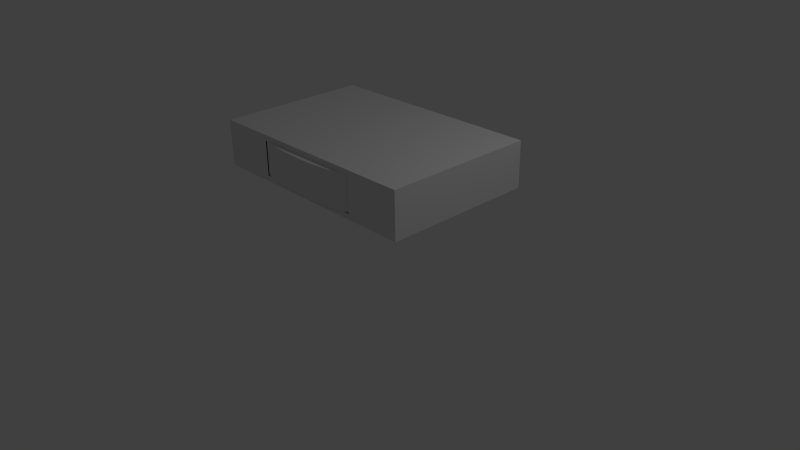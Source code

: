 # Source: vanity01.blend  (saved by Blender 2.66.0; exported with 4.5.12 LTS)
import bpy
from mathutils import Matrix  # noqa: F401  (used for matrix-valued properties, if any)

bpy.ops.wm.read_factory_settings(use_empty=True)
scene = bpy.context.scene
scene.name = 'Scene'

# ---- collections
col_collection_1 = bpy.data.collections.new('Collection 1'); scene.collection.children.link(col_collection_1)

# ---- materials (node trees are filled in below, after node groups)
mat_material = bpy.data.materials.new('Material')
mat_material.alpha_threshold = 0.0
mat_material.use_transparent_shadow = False
mat_material.roughness = 0.5
mat_material.line_color = (0.0, 0.0, 0.0, 1.0)

# ---- material node trees

# ---- world
world_world = bpy.data.worlds.new('World'); scene.world = world_world
world_world.color = (0.05088, 0.05088, 0.05088)
world_world.use_sun_shadow = False
world_world.sun_shadow_jitter_overblur = 0.0
world_world.cycles.sampling_method = 'MANUAL'
world_world.cycles.sample_map_resolution = 256

# ---- cameras
cam_camera = bpy.data.cameras.new('Camera')
cam_camera.clip_end = 100.0
cam_camera.lens = 35.0
cam_camera.sensor_width = 32.0
cam_camera.sensor_height = 18.0
cam_camera.ortho_scale = 7.314
cam_camera.dof.focus_distance = 0.0
cam_camera.dof.aperture_fstop = 128.0

# ---- lights
light_lamp = bpy.data.lights.new('Lamp', 'POINT')
light_lamp.transmission_factor = 0.0
light_lamp.cutoff_distance = 30.0
light_lamp.energy = 100.0
light_lamp.shadow_buffer_clip_start = 1.001
light_lamp.shadow_soft_size = 0.1
light_lamp.shadow_maximum_resolution = 0.006
light_lamp.use_absolute_resolution = True
light_lamp.cycles.use_multiple_importance_sampling = False

# ---- meshes
me_cube_002 = bpy.data.meshes.new('Cube.002')
me_cube_002.from_pydata([(-1.0, -1.229, -1.0), (-1.0, 1.0, -1.0), (1.0, 1.0, -1.0), (1.0, -1.229, -1.0), (-1.0, -1.229, 1.0), (-1.0, 1.0, 1.0), (1.0, 1.0, 1.0), (1.0, -1.229, 1.0), (-0.9, 1.0, 1.0), (0.9, 1.0, 1.0), (0.9, 1.0, -1.0), (-0.9, 1.0, -1.0), (0.9, -1.255, 1.0), (-0.9, -1.255, 1.0), (-0.9, -1.255, -1.0), (0.9, -1.255, -1.0), (-1.0, -1.085, 1.0), (-1.0, -1.085, -1.0), (1.0, -1.085, 1.0), (1.0, -1.085, -1.0), (-0.9, -1.121, -1.0), (0.9, -1.121, -1.0), (0.9, -1.121, 1.0), (-0.9, -1.121, 1.0), (1.0, 0.9, 1.0), (-1.0, 0.9, -1.0), (1.0, 0.9, -1.0), (-1.0, 0.9, 1.0), (-0.9, 0.9, 1.0), (0.9, 0.9, 1.0), (0.9, 0.9, -1.0), (-0.9, 0.9, -1.0), (0.9, -0.9, -0.7055), (-0.9, -0.9, -0.7055), (-0.9, 0.9, -0.7055), (0.9, 0.9, -0.7055), (0.675, 1.0, 1.0), (0.45, 1.0, 1.0), (0.225, 1.0, 1.0), (-4.47e-08, 1.0, 1.0), (-0.225, 1.0, 1.0), (-0.45, 1.0, 1.0), (-0.675, 1.0, 1.0), (-0.675, 1.0, -1.0), (-0.45, 1.0, -1.0), (-0.225, 1.0, -1.0), (4.47e-08, 1.0, -1.0), (0.225, 1.0, -1.0), (0.45, 1.0, -1.0), (0.675, 1.0, -1.0), (-0.675, -1.298, 1.0), (-0.45, -1.325, 1.0), (-0.225, -1.341, 1.0), (4.47e-08, -1.346, 1.0), (0.225, -1.341, 1.0), (0.45, -1.325, 1.0), (0.675, -1.298, 1.0), (0.675, -1.298, -1.0), (0.45, -1.325, -1.0), (0.225, -1.341, -1.0), (-4.47e-08, -1.346, -1.0), (-0.225, -1.341, -1.0), (-0.45, -1.325, -1.0), (-0.675, -1.298, -1.0), (-0.675, -1.176, -1.0), (-0.45, -1.212, -1.0), (-0.225, -1.233, -1.0), (4.47e-08, -1.244, -1.0), (0.225, -1.233, -1.0), (0.45, -1.212, -1.0), (0.675, -1.176, -1.0), (0.675, -1.176, 1.0), (0.45, -1.212, 1.0), (0.225, -1.233, 1.0), (-4.47e-08, -1.244, 1.0), (-0.225, -1.233, 1.0), (-0.45, -1.212, 1.0), (-0.675, -1.176, 1.0), (-0.675, 0.9, -1.0), (-0.45, 0.9, -1.0), (-0.225, 0.9, -1.0), (4.47e-08, 0.9, -1.0), (0.225, 0.9, -1.0), (0.45, 0.9, -1.0), (0.675, 0.9, -1.0), (0.675, 0.9, 1.0), (0.45, 0.9, 1.0), (0.225, 0.9, 1.0), (-4.47e-08, 0.9, 1.0), (-0.225, 0.9, 1.0), (-0.45, 0.9, 1.0), (-0.675, 0.9, 1.0), (0.675, -0.9597, -0.7055), (0.45, -1.1, -0.7055), (0.225, -1.163, -0.7055), (-4.47e-08, -1.203, -0.7055), (-0.225, -1.163, -0.7055), (-0.45, -1.1, -0.7055), (-0.675, -0.9597, -0.7055), (0.675, 0.9, -0.7055), (0.45, 0.9, -0.7055), (0.225, 0.9, -0.7055), (-4.47e-08, 0.9, -0.7055), (-0.225, 0.9, -0.7055), (-0.45, 0.9, -0.7055), (-0.675, 0.9, -0.7055)], [], [(27, 5, 1, 25), (9, 6, 2, 10), (18, 7, 3, 19), (13, 4, 0, 14), (30, 10, 2, 26), (28, 8, 5, 27), (5, 8, 11, 1), (36, 9, 10, 49), (7, 12, 15, 3), (50, 13, 14, 63), (25, 1, 11, 31), (84, 49, 10, 30), (24, 6, 9, 29), (91, 42, 8, 28), (4, 16, 17, 0), (24, 18, 19, 26), (15, 21, 19, 3), (13, 23, 16, 4), (0, 17, 20, 14), (57, 70, 21, 15), (7, 18, 22, 12), (50, 77, 23, 13), (23, 28, 27, 16), (18, 24, 29, 22), (16, 27, 25, 17), (17, 25, 31, 20), (70, 84, 30, 21), (71, 22, 32, 92), (21, 30, 26, 19), (6, 24, 26, 2), (98, 105, 34, 33), (91, 28, 34, 105), (22, 29, 35, 32), (28, 23, 33, 34), (8, 42, 43, 11), (42, 41, 44, 43), (41, 40, 45, 44), (40, 39, 46, 45), (39, 38, 47, 46), (38, 37, 48, 47), (37, 36, 49, 48), (12, 56, 57, 15), (56, 55, 58, 57), (55, 54, 59, 58), (54, 53, 60, 59), (53, 52, 61, 60), (52, 51, 62, 61), (51, 50, 63, 62), (31, 11, 43, 78), (78, 43, 44, 79), (79, 44, 45, 80), (80, 45, 46, 81), (81, 46, 47, 82), (82, 47, 48, 83), (83, 48, 49, 84), (29, 9, 36, 85), (85, 36, 37, 86), (86, 37, 38, 87), (87, 38, 39, 88), (88, 39, 40, 89), (89, 40, 41, 90), (90, 41, 42, 91), (14, 20, 64, 63), (63, 64, 65, 62), (62, 65, 66, 61), (61, 66, 67, 60), (60, 67, 68, 59), (59, 68, 69, 58), (58, 69, 70, 57), (12, 22, 71, 56), (56, 71, 72, 55), (55, 72, 73, 54), (54, 73, 74, 53), (53, 74, 75, 52), (52, 75, 76, 51), (51, 76, 77, 50), (20, 31, 78, 64), (64, 78, 79, 65), (65, 79, 80, 66), (66, 80, 81, 67), (67, 81, 82, 68), (68, 82, 83, 69), (69, 83, 84, 70), (23, 77, 98, 33), (77, 76, 97, 98), (76, 75, 96, 97), (75, 74, 95, 96), (74, 73, 94, 95), (73, 72, 93, 94), (72, 71, 92, 93), (32, 35, 99, 92), (92, 99, 100, 93), (93, 100, 101, 94), (94, 101, 102, 95), (95, 102, 103, 96), (96, 103, 104, 97), (97, 104, 105, 98), (29, 85, 99, 35), (85, 86, 100, 99), (86, 87, 101, 100), (87, 88, 102, 101), (88, 89, 103, 102), (89, 90, 104, 103), (90, 91, 105, 104)])
me_cube_002.use_remesh_preserve_volume = False
me_cube_002.use_remesh_preserve_attributes = False
me_cube_002.use_mirror_vertex_groups = False
me_cube_002.update()
me_cube = bpy.data.meshes.new('Cube')
me_cube.from_pydata([(1.0, 1.0, -1.0), (1.0, -1.0, -1.0), (1.0, -1.0, 0.75), (1.0, -1.0, -0.75), (1.0, 1.0, 1.0), (1.0, -1.0, 1.0), (1.0, 1.0, 0.75), (1.0, 1.0, -0.75), (0.5, 1.0, -1.0), (0.5, -1.0, -1.0), (0.5, 1.0, 1.0), (0.5, -1.0, 1.0), (0.5, 1.0, -0.75), (0.5, 1.0, 0.75), (0.5, -1.0, 0.75), (0.5, -1.0, -0.75), (-1.0, 1.0, -1.0), (-1.0, -1.0, -1.0), (-1.0, -1.0, 0.75), (-1.0, -1.0, -0.75), (-1.0, 1.0, 1.0), (-1.0, -1.0, 1.0), (-1.0, 1.0, 0.75), (-1.0, 1.0, -0.75), (-1.788e-07, 1.0, -1.0), (0.0, -1.0, -1.0), (-2.384e-07, 1.0, 1.0), (5.364e-07, -1.0, 1.0), (-2.186e-07, 1.0, 0.75), (-1.987e-07, 1.0, -0.75), (1.788e-07, -1.0, -0.75), (3.576e-07, -1.0, 0.75), (-0.5, 1.0, -1.0), (-0.5, -1.0, -1.0), (-0.5, 1.0, 1.0), (-0.5, -1.0, 1.0), (-0.5, 1.0, -0.75), (-0.5, 1.0, 0.75), (-0.5, -1.0, 0.75), (-0.5, -1.0, -0.75)], [], [(10, 13, 28, 26), (6, 4, 5, 2), (9, 15, 30, 25), (7, 6, 2, 3), (0, 7, 3, 1), (8, 9, 25, 24), (10, 26, 27, 11), (14, 11, 27, 31), (12, 8, 24, 29), (13, 12, 29, 28), (4, 6, 13, 10), (3, 2, 14, 15), (1, 3, 15, 9), (0, 1, 9, 8), (4, 10, 11, 5), (2, 5, 11, 14), (7, 0, 8, 12), (6, 7, 12, 13), (34, 26, 28, 37), (22, 18, 21, 20), (33, 25, 30, 39), (23, 19, 18, 22), (16, 17, 19, 23), (32, 24, 25, 33), (34, 35, 27, 26), (38, 31, 27, 35), (36, 29, 24, 32), (37, 28, 29, 36), (20, 34, 37, 22), (19, 39, 38, 18), (17, 33, 39, 19), (16, 32, 33, 17), (20, 21, 35, 34), (18, 38, 35, 21), (23, 36, 32, 16), (22, 37, 36, 23)])
me_cube.materials.append(mat_material)
me_cube.use_remesh_preserve_volume = False
me_cube.use_remesh_preserve_attributes = False
me_cube.use_mirror_vertex_groups = False
me_cube.update()

# ---- objects
ob_cube_002 = bpy.data.objects.new('Cube.002', me_cube_002)
ob_cube = bpy.data.objects.new('Cube', me_cube)
ob_lamp = bpy.data.objects.new('Lamp', light_lamp)
ob_camera = bpy.data.objects.new('Camera', cam_camera)

# ---- transforms, parenting, visibility, modifiers, constraints
ob_cube_002.location = (0.0, -0.04839, 1.401)
ob_cube_002.scale = (0.75, 0.7634, 0.225)
ob_cube_002.lineart.crease_threshold = 0.0
ob_cube.location = (0.0, 0.0, 1.395)
ob_cube.scale = (1.5, 1.0, 0.3)
ob_cube.lock_rotations_4d = False
ob_cube.empty_display_type = 'ARROWS'
ob_cube.lineart.crease_threshold = 0.0
ob_lamp.location = (4.076, 1.005, 5.904)
ob_lamp.rotation_euler = (0.6503, 0.05522, 1.866)
ob_lamp.lock_rotations_4d = False
ob_lamp.empty_display_type = 'ARROWS'
ob_lamp.color = (0.0, 0.0, 0.0, 0.0)
ob_lamp.lineart.crease_threshold = 0.0
ob_camera.location = (7.481, -6.508, 5.344)
ob_camera.rotation_euler = (1.109, 0.01082, 0.8149)
ob_camera.lock_rotations_4d = False
ob_camera.empty_display_type = 'ARROWS'
ob_camera.color = (0.0, 0.0, 0.0, 0.0)
ob_camera.display_type = 'WIRE'
ob_camera.lineart.crease_threshold = 0.0

# ---- collection membership
col_collection_1.objects.link(ob_cube_002)
col_collection_1.objects.link(ob_cube)
col_collection_1.objects.link(ob_lamp)
col_collection_1.objects.link(ob_camera)

# ---- scene / render settings (as saved in the file)
scene.camera = ob_camera
scene.frame_start = 1; scene.frame_end = 250; scene.frame_set(1)
scene.render.engine = 'BLENDER_EEVEE_NEXT'
scene.render.image_settings.color_mode = 'RGB'
scene.render.image_settings.compression = 90
scene.render.resolution_percentage = 50
scene.render.dither_intensity = 0.0
scene.render.bake_margin = 2
scene.cycles.use_denoising = False
scene.cycles.samples = 10
scene.cycles.sampling_pattern = 'TABULATED_SOBOL'
scene.cycles.light_sampling_threshold = 0.0
scene.cycles.use_adaptive_sampling = False
scene.cycles.use_light_tree = False
scene.cycles.blur_glossy = 0.0
scene.cycles.volume_bounces = 1
scene.cycles.pixel_filter_type = 'GAUSSIAN'
scene.cycles.sample_clamp_indirect = 0.0
scene.view_settings.view_transform = 'Standard'
bpy.context.view_layer.update()
